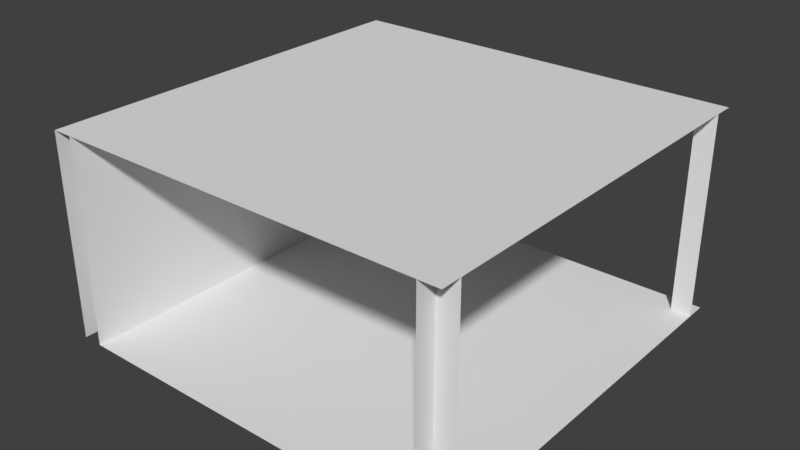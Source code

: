 # Source: Wide3Way.blend  (saved by Blender 2.79.0; exported with 4.5.12 LTS)
import bpy
from mathutils import Matrix  # noqa: F401  (used for matrix-valued properties, if any)

bpy.ops.wm.read_factory_settings(use_empty=True)
scene = bpy.context.scene
scene.name = 'Scene'

# ---- collections
col_collection_1 = bpy.data.collections.new('Collection 1'); scene.collection.children.link(col_collection_1)

# ---- world
world_world = bpy.data.worlds.new('World'); scene.world = world_world
world_world.color = (0.05088, 0.05088, 0.05088)
world_world.use_sun_shadow = False
world_world.sun_shadow_jitter_overblur = 0.0
world_world.cycles.sampling_method = 'MANUAL'

# ---- meshes
me_cube = bpy.data.meshes.new('Cube')
me_cube.from_pydata([(1.0, 1.086e-05, 1.0), (1.0, 1.0, 1.0), (-1.0, -3.62e-06, 1.0), (-1.0, 1.0, 1.0), (1.0, 3.62e-06, -1.0), (1.0, 1.0, -1.0), (-1.0, -1.086e-05, -1.0), (-1.0, 1.0, -1.0), (0.9, 1.014e-05, 1.0), (0.9, 2.896e-06, -1.0), (0.9, 1.0, 1.0), (0.9, 1.0, -1.0), (-0.9, 1.0, 1.0), (-0.9, 1.0, -1.0), (-0.9, -1.014e-05, -1.0), (-0.9, -2.896e-06, 1.0), (-1.0, -1.05e-05, -0.9), (-1.0, -3.982e-06, 0.9), (-1.0, 1.0, 0.9), (-1.0, 1.0, -0.9), (0.9, 9.774e-06, 0.9), (0.9, 3.258e-06, -0.9), (0.9, 1.0, -0.9), (0.9, 1.0, 0.9), (-0.9, 1.0, -0.9), (-0.9, 1.0, 0.9), (-0.9, -3.258e-06, 0.9), (-0.9, -9.774e-06, -0.9), (1.0, 1.05e-05, 0.9), (1.0, 1.0, 0.9), (1.0, 3.982e-06, -0.9), (1.0, 1.0, -0.9)], [], [(18, 3, 12, 25), (30, 4, 5, 31), (27, 21, 9, 14), (25, 23, 10, 12), (20, 8, 10, 23), (16, 27, 14, 6), (2, 15, 26, 17), (17, 26, 27, 16), (9, 21, 22, 11), (21, 20, 23, 22), (13, 11, 22, 24), (24, 22, 23, 25), (15, 8, 20, 26), (26, 20, 21, 27), (7, 19, 24, 13), (19, 24, 25, 18), (13, 24, 27, 14), (27, 24, 19, 16), (12, 15, 26, 25), (25, 26, 17, 18), (0, 28, 29, 1), (28, 30, 31, 29), (23, 10, 1, 29), (31, 22, 23, 29), (5, 11, 22, 31)])
_uv = me_cube.uv_layers.new(name='UVMap')
_uv.uv.foreach_set('vector', [0.3614, 0.8142, 0.3427, 0.8142, 0.3427, 0.7913, 0.3614, 0.7913, 0.7959, 0.04358, 0.7959, 0.02064, 0.9831, 0.02064, 0.9831, 0.04358, 0.3539, 0.04358, 0.01685, 0.04358, 0.01685, 0.02064, 0.3539, 0.02064, 0.7434, 0.04358, 0.4064, 0.04358, 0.4064, 0.02064, 0.7434, 0.02064, 0.01685, 0.5436, 0.01685, 0.5206, 0.2041, 0.5206, 0.2041, 0.5436, 0.3727, 0.04358, 0.3539, 0.04358, 0.3539, 0.02064, 0.3727, 0.02064, 0.3727, 0.4794, 0.3539, 0.4794, 0.3539, 0.4564, 0.3727, 0.4564, 0.3727, 0.4564, 0.3539, 0.4564, 0.3539, 0.04358, 0.3727, 0.04358, 0.01685, 0.9794, 0.01685, 0.9564, 0.2041, 0.9564, 0.2041, 0.9794, 0.01685, 0.9564, 0.01685, 0.5436, 0.2041, 0.5436, 0.2041, 0.9564, 0.7434, 0.4794, 0.4064, 0.4794, 0.4064, 0.4564, 0.7434, 0.4564, 0.7434, 0.4564, 0.4064, 0.4564, 0.4064, 0.04358, 0.7434, 0.04358, 0.3539, 0.4794, 0.01685, 0.4794, 0.01685, 0.4564, 0.3539, 0.4564, 0.3539, 0.4564, 0.01685, 0.4564, 0.01685, 0.04358, 0.3539, 0.04358, 0.309, 0.7913, 0.309, 0.8142, 0.2903, 0.8142, 0.2903, 0.7913, 0.7622, 0.4564, 0.7434, 0.4564, 0.7434, 0.04358, 0.7622, 0.04358, 0.7959, 0.5206, 0.8146, 0.5206, 0.8146, 0.75, 0.7959, 0.75, 0.7434, 0.75, 0.7434, 0.5206, 0.7622, 0.5206, 0.7622, 0.75, 0.309, 0.5206, 0.309, 0.75, 0.2903, 0.75, 0.2903, 0.5206, 0.3614, 0.5206, 0.3614, 0.75, 0.3427, 0.75, 0.3427, 0.5206, 0.7959, 0.4794, 0.7959, 0.4564, 0.9831, 0.4564, 0.9831, 0.4794, 0.7959, 0.4564, 0.7959, 0.04358, 0.9831, 0.04358, 0.9831, 0.4564, 0.2566, 0.9564, 0.2566, 0.9794, 0.2378, 0.9794, 0.2378, 0.9564, 0.2378, 0.5436, 0.2566, 0.5436, 0.2566, 0.9564, 0.2378, 0.9564, 0.2378, 0.5206, 0.2566, 0.5206, 0.2566, 0.5436, 0.2378, 0.5436])
me_cube.use_remesh_preserve_volume = False
me_cube.use_remesh_preserve_attributes = False
me_cube.use_mirror_vertex_groups = False
me_cube.update()

# ---- objects
ob_wide3way = bpy.data.objects.new('Wide3Way', me_cube)

# ---- transforms, parenting, visibility, modifiers, constraints
ob_wide3way.location = (0.0, 0.0, 0.0)
ob_wide3way.rotation_euler = (1.571, -0.0, -3.142)
ob_wide3way.lineart.crease_threshold = 0.0

# ---- collection membership
col_collection_1.objects.link(ob_wide3way)

# ---- scene / render settings (as saved in the file)
scene.frame_start = 1; scene.frame_end = 250; scene.frame_set(1)
scene.render.engine = 'BLENDER_EEVEE_NEXT'
scene.render.resolution_percentage = 50
scene.render.dither_intensity = 0.0
scene.cycles.use_denoising = False
scene.cycles.samples = 128
scene.cycles.sampling_pattern = 'TABULATED_SOBOL'
scene.cycles.use_adaptive_sampling = False
scene.cycles.use_light_tree = False
scene.cycles.blur_glossy = 0.0
scene.cycles.sample_clamp_indirect = 0.0
scene.view_settings.view_transform = 'Standard'
bpy.context.view_layer.update()

# ---- added for rendering (the .blend has no active camera and no usable light): camera, sun
cam_auto = bpy.data.cameras.new('AutoCamera')
cam_auto.lens = 50.0
cam_auto.sensor_width = 36.0
cam_auto.clip_end = 1000.0
ob_auto_camera = bpy.data.objects.new('AutoCamera', cam_auto)
scene.collection.objects.link(ob_auto_camera)
ob_auto_camera.location = (2.77573, -3.33087, 2.72058)
ob_auto_camera.rotation_euler = (1.09748, -7.21219e-08, 0.694738)
scene.camera = ob_auto_camera
light_auto_sun = bpy.data.lights.new('AutoSun', 'SUN')
light_auto_sun.energy = 3.0
light_auto_sun.angle = 0.0523599
ob_auto_sun = bpy.data.objects.new('AutoSun', light_auto_sun)
scene.collection.objects.link(ob_auto_sun)
ob_auto_sun.rotation_euler = (0.872665, 0.174533, 0.523599)
bpy.context.view_layer.update()
